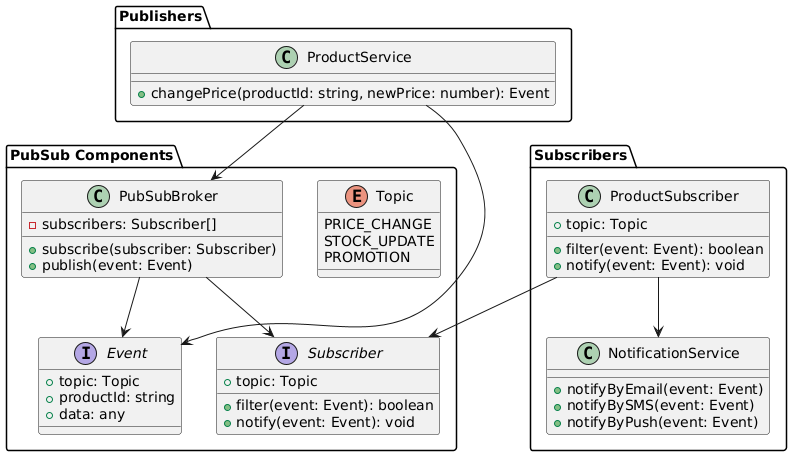

The diagram above was rendered by PlantUML. Its source (embedded in the PNG):
@startuml
package "PubSub Components" {
  class PubSubBroker {
    - subscribers: Subscriber[]
    + subscribe(subscriber: Subscriber)
    + publish(event: Event)
  }

  interface Event {
    + topic: Topic
    + productId: string
    + data: any
  }

  enum Topic {
    PRICE_CHANGE
    STOCK_UPDATE
    PROMOTION
  }

  interface Subscriber {
    + topic: Topic
    + filter(event: Event): boolean
    + notify(event: Event): void
  }
}

package "Publishers" {
  class ProductService {
    + changePrice(productId: string, newPrice: number): Event
  }
}

package "Subscribers" {
  class NotificationService {
    + notifyByEmail(event: Event)
    + notifyBySMS(event: Event)
    + notifyByPush(event: Event)
  }

  class ProductSubscriber {
    + topic: Topic
    + filter(event: Event): boolean
    + notify(event: Event): void
  }
}

' Relationships
ProductService --> Event
ProductService --> PubSubBroker
ProductSubscriber --> Subscriber
ProductSubscriber --> NotificationService
PubSubBroker --> Subscriber
PubSubBroker --> Event
@enduml